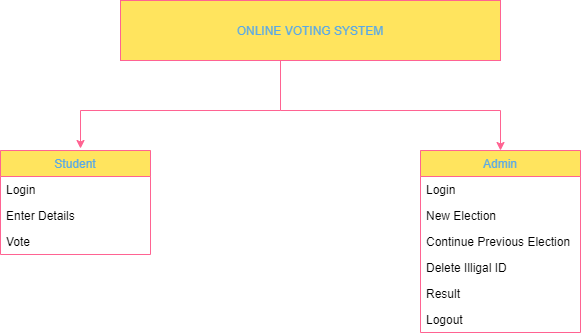

The diagram above was exported from draw.io. Its source (the exported page's mxGraphModel, read from the mxfile embedded in the PNG):
<mxGraphModel dx="1038" dy="579" grid="1" gridSize="10" guides="1" tooltips="1" connect="1" arrows="1" fold="1" page="1" pageScale="1" pageWidth="850" pageHeight="1100" math="0" shadow="0">
  <root>
    <object label="" id="0">
      <mxCell />
    </object>
    <mxCell id="1" parent="0" />
    <object label="ONLINE VOTING SYSTEM" id="kg97JsfKe4wmFtTSsxwn-1">
      <mxCell style="rounded=0;whiteSpace=wrap;html=1;fillColor=#FFE45E;strokeColor=#FF6392;fontColor=#5AA9E6;" parent="1" vertex="1">
        <mxGeometry x="200" y="90" width="380" height="60" as="geometry" />
      </mxCell>
    </object>
    <mxCell id="kg97JsfKe4wmFtTSsxwn-3" value="Admin" style="swimlane;fontStyle=0;childLayout=stackLayout;horizontal=1;startSize=26;horizontalStack=0;resizeParent=1;resizeParentMax=0;resizeLast=0;collapsible=1;marginBottom=0;rounded=0;sketch=0;fontColor=#5AA9E6;strokeColor=#FF6392;fillColor=#FFE45E;" parent="1" vertex="1">
      <mxGeometry x="500" y="240" width="160" height="182" as="geometry">
        <mxRectangle x="70" y="210" width="70" height="26" as="alternateBounds" />
      </mxGeometry>
    </mxCell>
    <mxCell id="kg97JsfKe4wmFtTSsxwn-4" value="Login" style="text;strokeColor=none;fillColor=none;align=left;verticalAlign=top;spacingLeft=4;spacingRight=4;overflow=hidden;rotatable=0;points=[[0,0.5],[1,0.5]];portConstraint=eastwest;" parent="kg97JsfKe4wmFtTSsxwn-3" vertex="1">
      <mxGeometry y="26" width="160" height="26" as="geometry" />
    </mxCell>
    <mxCell id="kg97JsfKe4wmFtTSsxwn-5" value="New Election" style="text;strokeColor=none;fillColor=none;align=left;verticalAlign=top;spacingLeft=4;spacingRight=4;overflow=hidden;rotatable=0;points=[[0,0.5],[1,0.5]];portConstraint=eastwest;" parent="kg97JsfKe4wmFtTSsxwn-3" vertex="1">
      <mxGeometry y="52" width="160" height="26" as="geometry" />
    </mxCell>
    <mxCell id="kg97JsfKe4wmFtTSsxwn-6" value="Continue Previous Election&#10;" style="text;strokeColor=none;fillColor=none;align=left;verticalAlign=top;spacingLeft=4;spacingRight=4;overflow=hidden;rotatable=0;points=[[0,0.5],[1,0.5]];portConstraint=eastwest;" parent="kg97JsfKe4wmFtTSsxwn-3" vertex="1">
      <mxGeometry y="78" width="160" height="26" as="geometry" />
    </mxCell>
    <mxCell id="kg97JsfKe4wmFtTSsxwn-8" value="Delete Illigal ID" style="text;strokeColor=none;fillColor=none;align=left;verticalAlign=top;spacingLeft=4;spacingRight=4;overflow=hidden;rotatable=0;points=[[0,0.5],[1,0.5]];portConstraint=eastwest;" parent="kg97JsfKe4wmFtTSsxwn-3" vertex="1">
      <mxGeometry y="104" width="160" height="26" as="geometry" />
    </mxCell>
    <mxCell id="kg97JsfKe4wmFtTSsxwn-9" value="Result" style="text;strokeColor=none;fillColor=none;align=left;verticalAlign=top;spacingLeft=4;spacingRight=4;overflow=hidden;rotatable=0;points=[[0,0.5],[1,0.5]];portConstraint=eastwest;" parent="kg97JsfKe4wmFtTSsxwn-3" vertex="1">
      <mxGeometry y="130" width="160" height="26" as="geometry" />
    </mxCell>
    <mxCell id="kg97JsfKe4wmFtTSsxwn-10" value="Logout" style="text;strokeColor=none;fillColor=none;align=left;verticalAlign=top;spacingLeft=4;spacingRight=4;overflow=hidden;rotatable=0;points=[[0,0.5],[1,0.5]];portConstraint=eastwest;" parent="kg97JsfKe4wmFtTSsxwn-3" vertex="1">
      <mxGeometry y="156" width="160" height="26" as="geometry" />
    </mxCell>
    <mxCell id="kg97JsfKe4wmFtTSsxwn-11" value="Student" style="swimlane;fontStyle=0;childLayout=stackLayout;horizontal=1;startSize=26;horizontalStack=0;resizeParent=1;resizeParentMax=0;resizeLast=0;collapsible=1;marginBottom=0;rounded=0;sketch=0;fontColor=#5AA9E6;strokeColor=#FF6392;fillColor=#FFE45E;" parent="1" vertex="1">
      <mxGeometry x="80" y="240" width="150" height="104" as="geometry" />
    </mxCell>
    <mxCell id="kg97JsfKe4wmFtTSsxwn-12" value="Login" style="text;strokeColor=none;fillColor=none;align=left;verticalAlign=top;spacingLeft=4;spacingRight=4;overflow=hidden;rotatable=0;points=[[0,0.5],[1,0.5]];portConstraint=eastwest;" parent="kg97JsfKe4wmFtTSsxwn-11" vertex="1">
      <mxGeometry y="26" width="150" height="26" as="geometry" />
    </mxCell>
    <mxCell id="kg97JsfKe4wmFtTSsxwn-13" value="Enter Details" style="text;strokeColor=none;fillColor=none;align=left;verticalAlign=top;spacingLeft=4;spacingRight=4;overflow=hidden;rotatable=0;points=[[0,0.5],[1,0.5]];portConstraint=eastwest;" parent="kg97JsfKe4wmFtTSsxwn-11" vertex="1">
      <mxGeometry y="52" width="150" height="26" as="geometry" />
    </mxCell>
    <mxCell id="kg97JsfKe4wmFtTSsxwn-14" value="Vote" style="text;strokeColor=none;fillColor=none;align=left;verticalAlign=top;spacingLeft=4;spacingRight=4;overflow=hidden;rotatable=0;points=[[0,0.5],[1,0.5]];portConstraint=eastwest;" parent="kg97JsfKe4wmFtTSsxwn-11" vertex="1">
      <mxGeometry y="78" width="150" height="26" as="geometry" />
    </mxCell>
    <mxCell id="kg97JsfKe4wmFtTSsxwn-16" value="" style="endArrow=none;html=1;fontColor=#5AA9E6;strokeColor=#FF6392;fillColor=#FFE45E;" parent="1" edge="1">
      <mxGeometry width="50" height="50" relative="1" as="geometry">
        <mxPoint x="360" y="200" as="sourcePoint" />
        <mxPoint x="360" y="150" as="targetPoint" />
      </mxGeometry>
    </mxCell>
    <mxCell id="kg97JsfKe4wmFtTSsxwn-17" value="" style="endArrow=none;html=1;fontColor=#5AA9E6;strokeColor=#FF6392;fillColor=#FFE45E;" parent="1" edge="1">
      <mxGeometry width="50" height="50" relative="1" as="geometry">
        <mxPoint x="160" y="200" as="sourcePoint" />
        <mxPoint x="360" y="200" as="targetPoint" />
      </mxGeometry>
    </mxCell>
    <mxCell id="kg97JsfKe4wmFtTSsxwn-18" value="" style="endArrow=none;html=1;fontColor=#5AA9E6;strokeColor=#FF6392;fillColor=#FFE45E;" parent="1" edge="1">
      <mxGeometry width="50" height="50" relative="1" as="geometry">
        <mxPoint x="360" y="200" as="sourcePoint" />
        <mxPoint x="580" y="200" as="targetPoint" />
      </mxGeometry>
    </mxCell>
    <mxCell id="kg97JsfKe4wmFtTSsxwn-23" value="" style="endArrow=classic;html=1;fontColor=#5AA9E6;strokeColor=#FF6392;fillColor=#FFE45E;entryX=0.5;entryY=0;entryDx=0;entryDy=0;" parent="1" target="kg97JsfKe4wmFtTSsxwn-3" edge="1">
      <mxGeometry width="50" height="50" relative="1" as="geometry">
        <mxPoint x="580" y="200" as="sourcePoint" />
        <mxPoint x="580" y="200" as="targetPoint" />
      </mxGeometry>
    </mxCell>
    <mxCell id="kg97JsfKe4wmFtTSsxwn-25" value="" style="endArrow=classic;html=1;fontColor=#5AA9E6;strokeColor=#FF6392;fillColor=#FFE45E;" parent="1" edge="1">
      <mxGeometry width="50" height="50" relative="1" as="geometry">
        <mxPoint x="160" y="200" as="sourcePoint" />
        <mxPoint x="160" y="238" as="targetPoint" />
      </mxGeometry>
    </mxCell>
  </root>
</mxGraphModel>